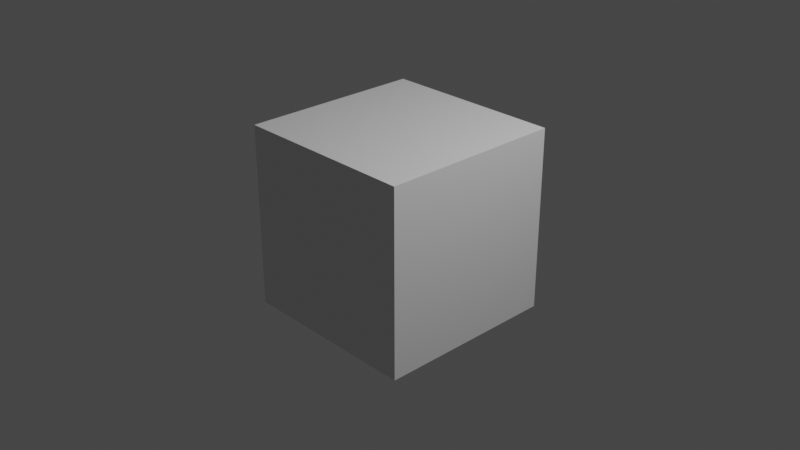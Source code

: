 # Source: room.blend  (saved by Blender 2.82.7; exported with 4.5.12 LTS)
import bpy
from mathutils import Matrix  # noqa: F401  (used for matrix-valued properties, if any)

bpy.ops.wm.read_factory_settings(use_empty=True)
scene = bpy.context.scene
scene.name = 'Scene'

# ---- collections
col_collection = bpy.data.collections.new('Collection'); scene.collection.children.link(col_collection)

# ---- materials (node trees are filled in below, after node groups)
mat_material = bpy.data.materials.new('Material')
mat_material.alpha_threshold = 0.0
mat_material.use_transparent_shadow = False
mat_material.line_color = (0.0, 0.0, 0.0, 1.0)

# ---- material node trees
mat_material.use_nodes = True; mat_material.node_tree.nodes.clear()
_N = mat_material.node_tree.nodes; _L = mat_material.node_tree.links
n0 = _N.new('ShaderNodeOutputMaterial'); n0.name = 'Material Output'; n0.location = (300, 300)
n1 = _N.new('ShaderNodeBsdfPrincipled'); n1.name = 'Principled BSDF'; n1.location = (10, 300)
n1.distribution = 'GGX'
n1.subsurface_method = 'BURLEY'
n1.inputs[2].default_value = 0.4
n1.inputs[3].default_value = 1.45
n1.inputs[27].default_value = (0.0, 0.0, 0.0, 1.0)
n1.inputs[28].default_value = 1.0
_L.new(n1.outputs[0], n0.inputs[0])
n0.is_active_output = True

# ---- world
world_world = bpy.data.worlds.new('World'); scene.world = world_world
world_world.use_nodes = True; world_world.node_tree.nodes.clear()
_N = world_world.node_tree.nodes; _L = world_world.node_tree.links
n0 = _N.new('ShaderNodeOutputWorld'); n0.name = 'World Output'; n0.location = (300, 300)
n1 = _N.new('ShaderNodeBackground'); n1.name = 'Background'; n1.location = (10, 300)
n1.inputs[0].default_value = (0.05088, 0.05088, 0.05088, 1.0)
_L.new(n1.outputs[0], n0.inputs[0])
n0.is_active_output = True
world_world.color = (0.05088, 0.05088, 0.05088)
world_world.use_sun_shadow = False
world_world.sun_shadow_jitter_overblur = 0.0

# ---- cameras
cam_camera = bpy.data.cameras.new('Camera')
cam_camera.clip_end = 100.0
cam_camera.ortho_scale = 7.314

# ---- lights
light_light = bpy.data.lights.new('Light', 'POINT')
light_light.transmission_factor = 0.0
light_light.energy = 1000.0
light_light.shadow_soft_size = 0.1
light_light.shadow_maximum_resolution = 0.006
light_light.use_absolute_resolution = True

# ---- meshes
me_cube = bpy.data.meshes.new('Cube')
me_cube.from_pydata([(1.0, 1.0, 1.0), (1.0, 1.0, -1.0), (1.0, -1.0, 1.0), (1.0, -1.0, -1.0), (-1.0, 1.0, 1.0), (-1.0, 1.0, -1.0), (-1.0, -1.0, 1.0), (-1.0, -1.0, -1.0)], [], [(0, 4, 6, 2), (3, 2, 6, 7), (7, 6, 4, 5), (5, 1, 3, 7), (1, 0, 2, 3), (5, 4, 0, 1)])
_uv = me_cube.uv_layers.new(name='UVMap')
_uv.uv.foreach_set('vector', [0.625, 0.5, 0.875, 0.5, 0.875, 0.75, 0.625, 0.75, 0.375, 0.75, 0.625, 0.75, 0.625, 1.0, 0.375, 1.0, 0.375, 0.0, 0.625, 0.0, 0.625, 0.25, 0.375, 0.25, 0.125, 0.5, 0.375, 0.5, 0.375, 0.75, 0.125, 0.75, 0.375, 0.5, 0.625, 0.5, 0.625, 0.75, 0.375, 0.75, 0.375, 0.25, 0.625, 0.25, 0.625, 0.5, 0.375, 0.5])
me_cube.materials.append(mat_material)
me_cube.use_remesh_preserve_volume = False
me_cube.use_remesh_preserve_attributes = False
me_cube.use_mirror_vertex_groups = False
me_cube.update()

# ---- objects
ob_cube = bpy.data.objects.new('Cube', me_cube)
ob_light = bpy.data.objects.new('Light', light_light)
ob_camera = bpy.data.objects.new('Camera', cam_camera)

# ---- transforms, parenting, visibility, modifiers, constraints
ob_cube.location = (0.0, 0.0, 0.0)
ob_cube.lock_rotations_4d = False
ob_cube.empty_display_type = 'ARROWS'
ob_cube.lineart.crease_threshold = 0.0
ob_light.location = (4.076, 1.005, 5.904)
ob_light.rotation_euler = (0.6503, 0.05522, 1.866)
ob_light.lock_rotations_4d = False
ob_light.empty_display_type = 'ARROWS'
ob_light.color = (0.0, 0.0, 0.0, 0.0)
ob_light.lineart.crease_threshold = 0.0
ob_camera.location = (7.359, -6.926, 4.958)
ob_camera.rotation_euler = (1.109, 0.0, 0.8149)
ob_camera.lock_rotations_4d = False
ob_camera.empty_display_type = 'ARROWS'
ob_camera.color = (0.0, 0.0, 0.0, 0.0)
ob_camera.display_type = 'WIRE'
ob_camera.lineart.crease_threshold = 0.0

# ---- collection membership
col_collection.objects.link(ob_cube)
col_collection.objects.link(ob_light)
col_collection.objects.link(ob_camera)

# ---- scene / render settings (as saved in the file)
scene.camera = ob_camera
scene.frame_start = 1; scene.frame_end = 250; scene.frame_set(1)
scene.render.engine = 'BLENDER_EEVEE_NEXT'
scene.render.image_settings.file_format = 'FFMPEG'
scene.render.image_settings.color_mode = 'RGB'
scene.render.fps = 30
scene.cycles.use_denoising = False
scene.cycles.samples = 128
scene.cycles.sampling_pattern = 'TABULATED_SOBOL'
scene.cycles.use_adaptive_sampling = False
scene.cycles.use_light_tree = False
scene.view_settings.view_transform = 'Filmic'
bpy.context.view_layer.update()
